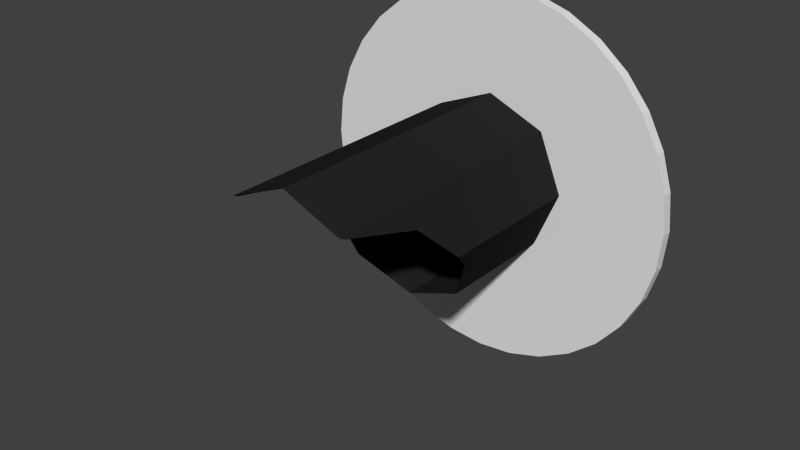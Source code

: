 # Source: sem-0-red.blend  (saved by Blender 2.69.0; exported with 4.5.12 LTS)
import bpy
from mathutils import Matrix  # noqa: F401  (used for matrix-valued properties, if any)

bpy.ops.wm.read_factory_settings(use_empty=True)
scene = bpy.context.scene
scene.name = 'Scene'

# ---- collections
col_collection_1 = bpy.data.collections.new('Collection 1'); scene.collection.children.link(col_collection_1)

# ---- materials (node trees are filled in below, after node groups)
mat_material_003 = bpy.data.materials.new('Material.003')
mat_material_003.alpha_threshold = 0.0
mat_material_003.use_transparent_shadow = False
mat_material_003.preview_render_type = 'CUBE'
mat_material_003.specular_color = (0.0, 0.0, 0.0)
mat_material_003.roughness = 0.5
mat_material_003.specular_intensity = 0.0
mat_material_003.line_color = (0.0, 0.0, 0.0, 1.0)
mat_material = bpy.data.materials.new('Material')
mat_material.alpha_threshold = 0.0
mat_material.use_transparent_shadow = False
mat_material.diffuse_color = (0.01885, 0.01885, 0.01885, 1.0)
mat_material.specular_color = (0.0, 0.0, 0.0)
mat_material.roughness = 0.5
mat_material.line_color = (0.0, 0.0, 0.0, 1.0)
mat_material_001 = bpy.data.materials.new('Material.001')
mat_material_001.alpha_threshold = 0.0
mat_material_001.use_transparent_shadow = False
mat_material_001.diffuse_color = (0.01885, 0.01885, 0.01885, 1.0)
mat_material_001.specular_color = (0.0, 0.0, 0.0)
mat_material_001.roughness = 0.5
mat_material_001.line_color = (0.0, 0.0, 0.0, 1.0)

# ---- material node trees

# ---- world
world_world = bpy.data.worlds.new('World'); scene.world = world_world
world_world.color = (0.05088, 0.05088, 0.05088)
world_world.use_sun_shadow = False
world_world.sun_shadow_jitter_overblur = 0.0
world_world.cycles.sampling_method = 'MANUAL'
world_world.cycles.sample_map_resolution = 256

# ---- meshes
me_semaphore = bpy.data.meshes.new('Semaphore')
me_semaphore.from_pydata([(-4.768e-07, 0.01, 0.35), (-4.768e-07, -0.01, 0.35), (0.06828, 0.01, 0.3433), (0.06828, -0.01, 0.3433), (0.1339, 0.01, 0.3234), (0.1339, -0.01, 0.3234), (0.1944, 0.01, 0.291), (0.1944, -0.01, 0.291), (0.2475, 0.01, 0.2475), (0.2475, -0.01, 0.2475), (0.291, 0.01, 0.1944), (0.291, -0.01, 0.1944), (0.3234, 0.01, 0.1339), (0.3234, -0.01, 0.1339), (0.3433, 0.01, 0.06828), (0.3433, -0.01, 0.06828), (0.35, 0.01, -4.768e-07), (0.35, -0.01, -4.768e-07), (0.3433, 0.01, -0.06828), (0.3433, -0.01, -0.06828), (0.3234, 0.01, -0.1339), (0.3234, -0.01, -0.1339), (0.291, 0.01, -0.1944), (0.291, -0.01, -0.1944), (0.2475, 0.01, -0.2475), (0.2475, -0.01, -0.2475), (0.1944, 0.01, -0.291), (0.1944, -0.01, -0.291), (0.1339, 0.01, -0.3234), (0.1339, -0.01, -0.3234), (0.06828, 0.01, -0.3433), (0.06828, -0.01, -0.3433), (-4.768e-07, 0.01, -0.35), (-4.768e-07, -0.01, -0.35), (-0.06828, 0.01, -0.3433), (-0.06828, -0.01, -0.3433), (-0.1339, 0.01, -0.3234), (-0.1339, -0.01, -0.3234), (-0.1945, 0.01, -0.291), (-0.1945, -0.01, -0.291), (-0.2475, 0.01, -0.2475), (-0.2475, -0.01, -0.2475), (-0.291, 0.01, -0.1944), (-0.291, -0.01, -0.1944), (-0.3234, 0.01, -0.1339), (-0.3234, -0.01, -0.1339), (-0.3433, 0.01, -0.06828), (-0.3433, -0.01, -0.06828), (-0.35, 0.01, 0.0), (-0.35, -0.01, 0.0), (-0.3433, 0.01, 0.06828), (-0.3433, -0.01, 0.06828), (-0.3234, 0.01, 0.1339), (-0.3234, -0.01, 0.1339), (-0.291, 0.01, 0.1944), (-0.291, -0.01, 0.1944), (-0.2475, 0.01, 0.2475), (-0.2475, -0.01, 0.2475), (-0.1944, 0.01, 0.291), (-0.1944, -0.01, 0.291), (-0.1339, 0.01, 0.3234), (-0.1339, -0.01, 0.3234), (-0.06828, 0.01, 0.3433), (-0.06828, -0.01, 0.3433)], [], [(0, 1, 3, 2), (2, 3, 5, 4), (4, 5, 7, 6), (6, 7, 9, 8), (8, 9, 11, 10), (10, 11, 13, 12), (12, 13, 15, 14), (14, 15, 17, 16), (16, 17, 19, 18), (18, 19, 21, 20), (20, 21, 23, 22), (22, 23, 25, 24), (24, 25, 27, 26), (26, 27, 29, 28), (28, 29, 31, 30), (30, 31, 33, 32), (32, 33, 35, 34), (34, 35, 37, 36), (36, 37, 39, 38), (38, 39, 41, 40), (40, 41, 43, 42), (42, 43, 45, 44), (44, 45, 47, 46), (46, 47, 49, 48), (48, 49, 51, 50), (50, 51, 53, 52), (52, 53, 55, 54), (54, 55, 57, 56), (56, 57, 59, 58), (58, 59, 61, 60), (3, 1, 63, 61, 59, 57, 55, 53, 51, 49, 47, 45, 43, 41, 39, 37, 35, 33, 31, 29, 27, 25, 23, 21, 19, 17, 15, 13, 11, 9, 7, 5), (62, 63, 1, 0), (60, 61, 63, 62), (0, 2, 4, 6, 8, 10, 12, 14, 16, 18, 20, 22, 24, 26, 28, 30, 32, 34, 36, 38, 40, 42, 44, 46, 48, 50, 52, 54, 56, 58, 60, 62)])
_uv = me_semaphore.uv_layers.new(name='UVMap')
_uv.uv.foreach_set('vector', [0.887, 0.2639, 0.9666, 0.2639, 0.9666, 0.2912, 0.887, 0.2912, 0.887, 0.2912, 0.9666, 0.2912, 0.9666, 0.3185, 0.887, 0.3185, 0.887, 0.3185, 0.9666, 0.3185, 0.9666, 0.3458, 0.887, 0.3458, 0.887, 0.3458, 0.9666, 0.3458, 0.9666, 0.3731, 0.887, 0.3731, 0.887, 0.3731, 0.9666, 0.3731, 0.9666, 0.4004, 0.887, 0.4004, 0.887, 0.4004, 0.9666, 0.4004, 0.9666, 0.4277, 0.887, 0.4277, 0.887, 0.4277, 0.9666, 0.4277, 0.9665, 0.455, 0.887, 0.455, 0.887, 0.455, 0.9665, 0.455, 0.9665, 0.4823, 0.887, 0.4822, 0.887, 0.4822, 0.9665, 0.4823, 0.9665, 0.5095, 0.887, 0.5095, 0.887, 0.5095, 0.9665, 0.5095, 0.9665, 0.5368, 0.887, 0.5368, 0.887, 0.5368, 0.9665, 0.5368, 0.9665, 0.5641, 0.887, 0.5641, 0.887, 0.5641, 0.9665, 0.5641, 0.9665, 0.5914, 0.887, 0.5914, 0.887, 0.5914, 0.9665, 0.5914, 0.9665, 0.6187, 0.887, 0.6187, 0.887, 0.6187, 0.9665, 0.6187, 0.9665, 0.646, 0.887, 0.6459, 0.887, 0.6459, 0.9665, 0.646, 0.9665, 0.6732, 0.887, 0.6732, 0.887, 0.6732, 0.9665, 0.6732, 0.9665, 0.7005, 0.887, 0.7005, 0.8832, 0.4369, 0.9791, 0.4369, 0.9791, 0.4698, 0.8832, 0.4698, 0.8832, 0.4698, 0.9791, 0.4698, 0.9791, 0.5026, 0.8832, 0.5026, 0.8832, 0.5026, 0.9791, 0.5026, 0.9791, 0.5355, 0.8832, 0.5355, 0.8832, 0.5355, 0.9791, 0.5355, 0.9791, 0.5684, 0.8832, 0.5684, 0.8832, 0.5684, 0.9791, 0.5684, 0.9791, 0.6013, 0.8832, 0.6013, 0.8832, 0.6013, 0.9791, 0.6013, 0.9791, 0.6342, 0.8832, 0.6342, 0.8832, 0.6342, 0.9791, 0.6342, 0.9791, 0.6671, 0.8832, 0.6671, 0.8832, 0.6671, 0.9791, 0.6671, 0.9791, 0.7, 0.8832, 0.7, 0.8832, 0.7, 0.9791, 0.7, 0.9791, 0.7329, 0.8832, 0.7329, 0.8832, 0.7329, 0.9791, 0.7329, 0.9791, 0.7658, 0.8832, 0.7658, 0.8832, 0.7658, 0.9791, 0.7658, 0.9791, 0.7987, 0.8832, 0.7987, 0.8832, 0.7987, 0.9791, 0.7987, 0.9791, 0.8316, 0.8832, 0.8316, 0.8832, 0.8316, 0.9791, 0.8316, 0.9791, 0.8645, 0.8832, 0.8645, 0.8832, 0.8645, 0.9791, 0.8645, 0.9791, 0.8973, 0.8832, 0.8974, 0.5051, 0.9782, 0.4226, 0.9842, 0.3405, 0.974, 0.2619, 0.948, 0.1899, 0.9071, 0.1273, 0.853, 0.07646, 0.7877, 0.03932, 0.7138, 0.01732, 0.634, 0.01131, 0.5515, 0.02152, 0.4693, 0.04755, 0.3908, 0.08841, 0.3188, 0.1425, 0.2562, 0.2078, 0.2054, 0.2818, 0.1682, 0.3615, 0.1462, 0.4441, 0.1402, 0.5262, 0.1504, 0.6048, 0.1764, 0.6767, 0.2173, 0.7393, 0.2714, 0.7902, 0.3367, 0.8273, 0.4107, 0.8493, 0.4904, 0.8553, 0.573, 0.8451, 0.6551, 0.8191, 0.7337, 0.7783, 0.8056, 0.7241, 0.8682, 0.6589, 0.9191, 0.5849, 0.9562, 0.8832, 0.9302, 0.9791, 0.9302, 0.9791, 0.9631, 0.8832, 0.9631, 0.8832, 0.8974, 0.9791, 0.8973, 0.9791, 0.9302, 0.8832, 0.9302, 0.9219, 0.12, 0.9115, 0.119, 0.9015, 0.1159, 0.8922, 0.111, 0.8842, 0.1043, 0.8775, 0.09625, 0.8726, 0.08703, 0.8695, 0.07701, 0.8685, 0.0666, 0.8695, 0.05618, 0.8726, 0.04617, 0.8775, 0.03694, 0.8842, 0.02885, 0.8922, 0.02221, 0.9015, 0.01727, 0.9115, 0.01423, 0.9219, 0.01321, 0.9323, 0.01423, 0.9423, 0.01727, 0.9516, 0.02221, 0.9597, 0.02885, 0.9663, 0.03694, 0.9712, 0.04617, 0.9743, 0.05618, 0.9753, 0.0666, 0.9743, 0.07701, 0.9712, 0.08703, 0.9663, 0.09625, 0.9597, 0.1043, 0.9516, 0.111, 0.9423, 0.1159, 0.9323, 0.119])
me_semaphore.materials.append(mat_material_003)
me_semaphore.use_remesh_preserve_volume = False
me_semaphore.use_remesh_preserve_attributes = False
me_semaphore.use_mirror_vertex_groups = False
me_semaphore.update()
me_cylinder = bpy.data.meshes.new('Cylinder')
me_cylinder.from_pydata([(0.07071, -0.25, 0.07071), (0.07071, 0.25, 0.07071), (0.0, 0.25, 0.1), (0.0, -0.25, 0.1), (-0.07071, 0.25, 0.07071), (-0.07071, -0.25, 0.07071), (0.07208, -0.2403, 0.06742), (0.1, -0.03293, -2.544e-08), (0.1, 0.25, 1.556e-07), (0.08206, -0.1003, 0.0433), (-0.07208, -0.2403, 0.06742), (-0.1, 0.25, 1.611e-07), (-0.1, -0.03293, -1.988e-08), (-0.08206, -0.1003, 0.0433), (0.07071, 0.02226, -0.07071), (0.07071, 0.25, -0.07071), (0.09065, 0.002196, -0.02258), (-0.07071, 0.25, -0.07071), (-0.07071, 0.02226, -0.07071), (-0.09065, 0.002196, -0.02258), (-8.742e-09, 0.03446, -0.1), (-8.742e-09, 0.25, -0.1)], [], [(0, 3, 2, 1), (0, 1, 9, 6), (7, 9, 1, 8), (8, 16, 7), (14, 16, 8, 15), (20, 14, 15, 21), (17, 18, 20, 21), (19, 11, 12), (11, 19, 18, 17), (2, 3, 5, 4), (13, 4, 5, 10), (4, 13, 12, 11)])
me_cylinder.materials.append(mat_material)
me_cylinder.use_remesh_preserve_volume = False
me_cylinder.use_remesh_preserve_attributes = False
me_cylinder.use_mirror_vertex_groups = False
me_cylinder.update()
me_cylinder_002 = bpy.data.meshes.new('Cylinder.002')
me_cylinder_002.from_pydata([(0.07071, -0.25, 0.07071), (0.07071, 0.25, 0.07071), (0.0, 0.25, 0.1), (0.0, -0.25, 0.1), (-0.07071, 0.25, 0.07071), (-0.07071, -0.25, 0.07071), (0.07208, -0.2403, 0.06742), (0.1, -0.03293, -2.544e-08), (0.1, 0.25, 1.556e-07), (0.08206, -0.1003, 0.0433), (-0.07208, -0.2403, 0.06742), (-0.1, 0.25, 1.611e-07), (-0.1, -0.03293, -1.988e-08), (-0.08206, -0.1003, 0.0433), (0.07071, 0.02226, -0.07071), (0.07071, 0.25, -0.07071), (0.09065, 0.002196, -0.02258), (-0.07071, 0.25, -0.07071), (-0.07071, 0.02226, -0.07071), (-0.09065, 0.002196, -0.02258), (-8.742e-09, 0.03446, -0.1), (-8.742e-09, 0.25, -0.1)], [], [(0, 1, 2, 3), (0, 6, 9, 1), (7, 8, 1, 9), (8, 7, 16), (14, 15, 8, 16), (20, 21, 15, 14), (17, 21, 20, 18), (19, 12, 11), (11, 17, 18, 19), (2, 4, 5, 3), (13, 10, 5, 4), (4, 11, 12, 13)])
me_cylinder_002.materials.append(mat_material_001)
me_cylinder_002.use_remesh_preserve_volume = False
me_cylinder_002.use_remesh_preserve_attributes = False
me_cylinder_002.use_mirror_vertex_groups = False
me_cylinder_002.update()

# ---- objects
ob_semaphore = bpy.data.objects.new('Semaphore', me_semaphore)
ob_inner = bpy.data.objects.new('inner', me_cylinder)
ob_outer = bpy.data.objects.new('outer', me_cylinder_002)

# ---- transforms, parenting, visibility, modifiers, constraints
ob_semaphore.location = (-3.65, 2.01, 4.3)
ob_semaphore.lineart.crease_threshold = 0.0
ob_inner.parent = ob_semaphore
ob_inner.matrix_parent_inverse = Matrix(((1.0, 5.96e-08, 0.0, 1.954), (0.0, 1.0, 0.0, -2.01), (0.0, 0.0, 1.0, -4.3), (0.0, 0.0, 0.0, 1.0)))
ob_inner.location = (-1.952, 1.75, 4.311)
ob_inner.scale = (1.495, 1.0, 1.495)
ob_inner.lineart.crease_threshold = 0.0
ob_outer.parent = ob_semaphore
ob_outer.matrix_parent_inverse = Matrix(((1.0, 5.96e-08, 0.0, 1.954), (0.0, 1.0, 0.0, -2.01), (0.0, 0.0, 1.0, -4.3), (0.0, 0.0, 0.0, 1.0)))
ob_outer.location = (-1.952, 1.75, 4.311)
ob_outer.scale = (1.5, 1.0, 1.5)
ob_outer.lineart.crease_threshold = 0.0

# ---- collection membership
col_collection_1.objects.link(ob_semaphore)
col_collection_1.objects.link(ob_inner)
col_collection_1.objects.link(ob_outer)

# ---- scene / render settings (as saved in the file)
scene.frame_start = 1; scene.frame_end = 250; scene.frame_set(1)
scene.render.engine = 'BLENDER_EEVEE_NEXT'
scene.render.image_settings.compression = 90
scene.render.resolution_percentage = 50
scene.render.dither_intensity = 0.0
scene.cycles.use_denoising = False
scene.cycles.samples = 10
scene.cycles.sampling_pattern = 'TABULATED_SOBOL'
scene.cycles.light_sampling_threshold = 0.0
scene.cycles.use_adaptive_sampling = False
scene.cycles.use_light_tree = False
scene.cycles.blur_glossy = 0.0
scene.cycles.volume_bounces = 1
scene.cycles.pixel_filter_type = 'GAUSSIAN'
scene.cycles.sample_clamp_indirect = 0.0
scene.view_settings.view_transform = 'Standard'
bpy.context.view_layer.update()

# ---- added for rendering (the .blend has no active camera and no usable light): camera, sun
cam_auto = bpy.data.cameras.new('AutoCamera')
cam_auto.lens = 50.0
cam_auto.sensor_width = 36.0
cam_auto.clip_end = 1000.0
ob_auto_camera = bpy.data.objects.new('AutoCamera', cam_auto)
scene.collection.objects.link(ob_auto_camera)
ob_auto_camera.location = (-2.6154, 0.518482, 5.12768)
ob_auto_camera.rotation_euler = (1.09748, -7.21219e-08, 0.694738)
scene.camera = ob_auto_camera
light_auto_sun = bpy.data.lights.new('AutoSun', 'SUN')
light_auto_sun.energy = 3.0
light_auto_sun.angle = 0.0523599
ob_auto_sun = bpy.data.objects.new('AutoSun', light_auto_sun)
scene.collection.objects.link(ob_auto_sun)
ob_auto_sun.rotation_euler = (0.872665, 0.174533, 0.523599)
bpy.context.view_layer.update()
